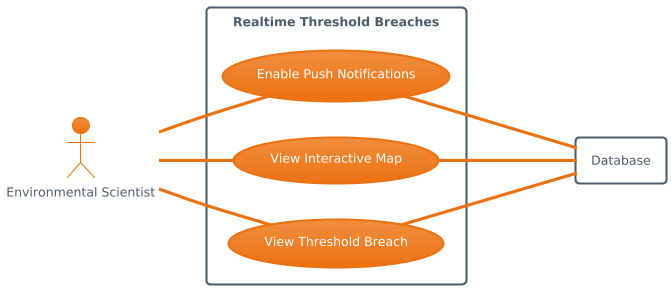

The diagram above was rendered by PlantUML. Its source (embedded in the PNG):
@startuml
!theme aws-orange
left to right direction

actor Scientist as "Environmental Scientist"

rectangle Database

rectangle "Realtime Threshold Breaches" {

    usecase UC1 as "Enable Push Notifications"
    usecase UC2 as "View Interactive Map"
    usecase UC3 as "View Threshold Breach"

    Scientist -- UC1
    Scientist -- UC2
    Scientist -- UC3

    UC1 --- Database
    UC2 --- Database
    UC3 --- Database

}
@enduml